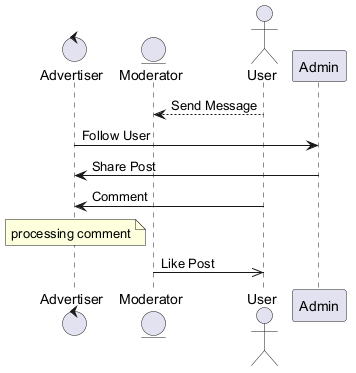

The diagram above was rendered by PlantUML. Its source (embedded in the PNG):
@startuml
skinparam backgroundColor #FFFFFF
skinparam classBackgroundColor #E8F4FA
skinparam classBorderColor #2C7DA0
control "Advertiser" as A
entity "Moderator" as M
actor "User" as U
participant "Admin" as A2
U --> M : Send Message
A -> A2 : Follow User
A2 -> A : Share Post
U -> A : Comment
note over A : processing comment
M ->> U : Like Post
@enduml